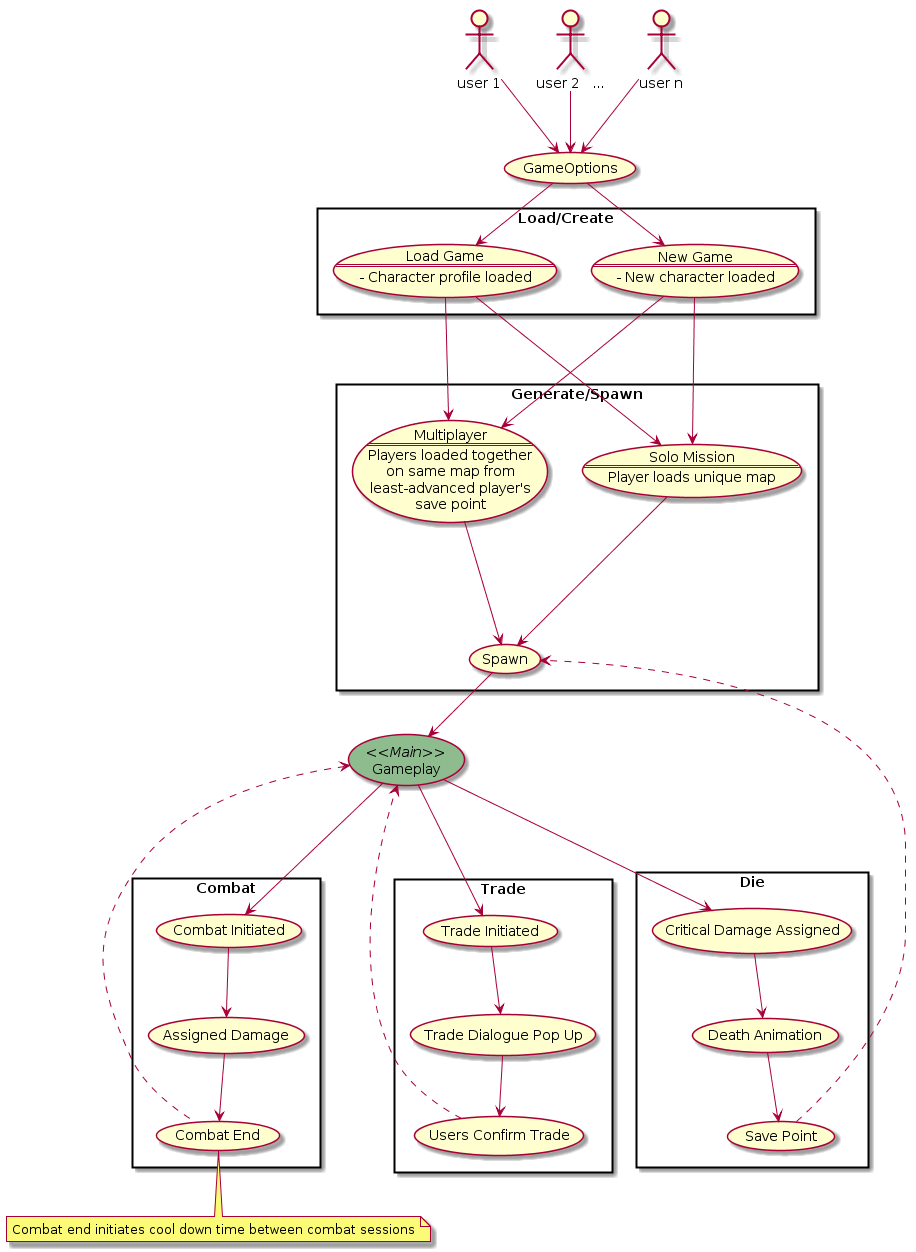

The diagram above was rendered by PlantUML. Its source (embedded in the PNG):
@startuml
skinparam usecase {
   BackgroundColor<<Main>> DarkSeaGreen
}

top to bottom direction
:user 1: -> (GameOptions)
:user 2   ...: -> (GameOptions)
:user n: -> (GameOptions)



rectangle Load/Create {
   usecase LoadGame as "Load Game
   ==
   - Character profile loaded"
   usecase NewGame as "New Game
   ==
   - New character loaded"
   (GameOptions) --> (NewGame)
   (GameOptions) --> (LoadGame)
}

rectangle Generate/Spawn {
usecase Multiplayer as "Multiplayer
==
Players loaded together
on same map from
least-advanced player's 
save point"

usecase Singleplayer as "Solo Mission
==
Player loads unique map"

(NewGame) ---> (Multiplayer)
(LoadGame) ---> (Multiplayer)

(LoadGame) ---> (Singleplayer)
(NewGame) ---> (Singleplayer)



Multiplayer ---> (Spawn)
Singleplayer ---> (Spawn)
}

(Spawn) --> (Gameplay)

(Gameplay) <<Main>>

rectangle Combat {
(Gameplay) -left-----> (Combat Initiated)
(Combat Initiated) --> (Assigned Damage)
(Assigned Damage) --> (Combat End)
(Gameplay) <..... (Combat End)
}

note right of (Combat End) : Combat end initiates cool down time between combat sessions

rectangle Trade {
(Gameplay) ---> (Trade Initiated)
(Trade Initiated) -> (Trade Dialogue Pop Up)
(Trade Dialogue Pop Up) -> (Users Confirm Trade)
(Users Confirm Trade) ..> (Gameplay)
}

rectangle Die {
(Gameplay) ---> (Critical Damage Assigned)
(Critical Damage Assigned) --> (Death Animation)
(Death Animation) -> (Save Point)
(Save Point) ..> (Spawn)
}
@enduml